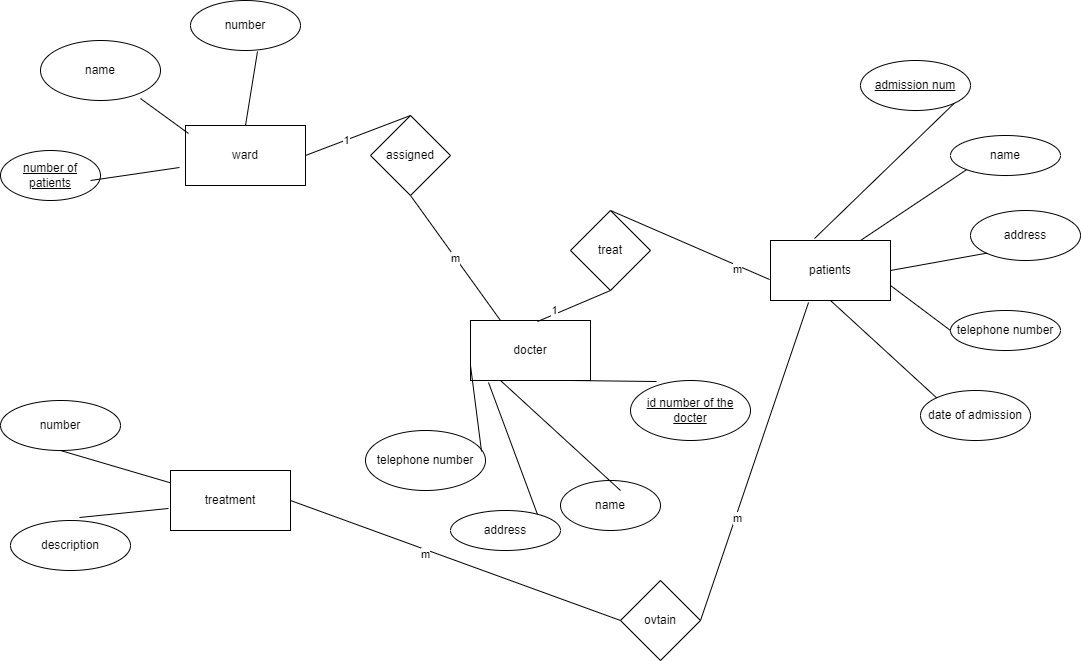

The diagram above was exported from draw.io. Its source (the exported page's mxGraphModel, read from the mxfile embedded in the PNG):
<mxGraphModel dx="1434" dy="1807" grid="1" gridSize="10" guides="1" tooltips="1" connect="1" arrows="1" fold="1" page="1" pageScale="1" pageWidth="850" pageHeight="1100" math="0" shadow="0">
  <root>
    <mxCell id="0" />
    <mxCell id="1" parent="0" />
    <mxCell id="CiJZVEGUZbZ4Y32tb6Kr-2" value="docter" style="rounded=0;whiteSpace=wrap;html=1;" vertex="1" parent="1">
      <mxGeometry x="530" y="260" width="120" height="60" as="geometry" />
    </mxCell>
    <mxCell id="CiJZVEGUZbZ4Y32tb6Kr-4" value="ward" style="rounded=0;whiteSpace=wrap;html=1;" vertex="1" parent="1">
      <mxGeometry x="245" y="65" width="120" height="60" as="geometry" />
    </mxCell>
    <mxCell id="CiJZVEGUZbZ4Y32tb6Kr-5" value="treatment" style="rounded=0;whiteSpace=wrap;html=1;" vertex="1" parent="1">
      <mxGeometry x="230" y="410" width="120" height="60" as="geometry" />
    </mxCell>
    <mxCell id="CiJZVEGUZbZ4Y32tb6Kr-6" value="patients" style="rounded=0;whiteSpace=wrap;html=1;" vertex="1" parent="1">
      <mxGeometry x="830" y="180" width="120" height="60" as="geometry" />
    </mxCell>
    <mxCell id="CiJZVEGUZbZ4Y32tb6Kr-11" value="telephone number" style="ellipse;whiteSpace=wrap;html=1;" vertex="1" parent="1">
      <mxGeometry x="425" y="370" width="120" height="60" as="geometry" />
    </mxCell>
    <mxCell id="CiJZVEGUZbZ4Y32tb6Kr-12" value="address" style="ellipse;whiteSpace=wrap;html=1;" vertex="1" parent="1">
      <mxGeometry x="510" y="450" width="110" height="40" as="geometry" />
    </mxCell>
    <mxCell id="CiJZVEGUZbZ4Y32tb6Kr-13" value="name" style="ellipse;whiteSpace=wrap;html=1;" vertex="1" parent="1">
      <mxGeometry x="620" y="420" width="100" height="50" as="geometry" />
    </mxCell>
    <mxCell id="CiJZVEGUZbZ4Y32tb6Kr-14" value="&lt;u&gt;id number of the docter&lt;/u&gt;" style="ellipse;whiteSpace=wrap;html=1;" vertex="1" parent="1">
      <mxGeometry x="690" y="320" width="120" height="60" as="geometry" />
    </mxCell>
    <mxCell id="CiJZVEGUZbZ4Y32tb6Kr-15" value="description" style="ellipse;whiteSpace=wrap;html=1;" vertex="1" parent="1">
      <mxGeometry x="70" y="460" width="120" height="50" as="geometry" />
    </mxCell>
    <mxCell id="CiJZVEGUZbZ4Y32tb6Kr-16" value="number" style="ellipse;whiteSpace=wrap;html=1;" vertex="1" parent="1">
      <mxGeometry x="60" y="340" width="120" height="50" as="geometry" />
    </mxCell>
    <mxCell id="CiJZVEGUZbZ4Y32tb6Kr-17" value="date of admission" style="ellipse;whiteSpace=wrap;html=1;" vertex="1" parent="1">
      <mxGeometry x="980" y="330" width="110" height="50" as="geometry" />
    </mxCell>
    <mxCell id="CiJZVEGUZbZ4Y32tb6Kr-18" value="telephone number" style="ellipse;whiteSpace=wrap;html=1;" vertex="1" parent="1">
      <mxGeometry x="1010" y="250" width="110" height="40" as="geometry" />
    </mxCell>
    <mxCell id="CiJZVEGUZbZ4Y32tb6Kr-19" value="address" style="ellipse;whiteSpace=wrap;html=1;" vertex="1" parent="1">
      <mxGeometry x="1030" y="150" width="110" height="50" as="geometry" />
    </mxCell>
    <mxCell id="CiJZVEGUZbZ4Y32tb6Kr-20" value="name" style="ellipse;whiteSpace=wrap;html=1;" vertex="1" parent="1">
      <mxGeometry x="1010" y="75" width="110" height="40" as="geometry" />
    </mxCell>
    <mxCell id="CiJZVEGUZbZ4Y32tb6Kr-21" value="&lt;u&gt;admission num&lt;/u&gt;" style="ellipse;whiteSpace=wrap;html=1;" vertex="1" parent="1">
      <mxGeometry x="920" width="110" height="50" as="geometry" />
    </mxCell>
    <mxCell id="CiJZVEGUZbZ4Y32tb6Kr-22" value="&lt;u&gt;number of patients&lt;/u&gt;" style="ellipse;whiteSpace=wrap;html=1;" vertex="1" parent="1">
      <mxGeometry x="60" y="90" width="100" height="50" as="geometry" />
    </mxCell>
    <mxCell id="CiJZVEGUZbZ4Y32tb6Kr-23" value="name" style="ellipse;whiteSpace=wrap;html=1;" vertex="1" parent="1">
      <mxGeometry x="100" y="-20" width="120" height="60" as="geometry" />
    </mxCell>
    <mxCell id="CiJZVEGUZbZ4Y32tb6Kr-24" value="number" style="ellipse;whiteSpace=wrap;html=1;" vertex="1" parent="1">
      <mxGeometry x="250" y="-60" width="110" height="50" as="geometry" />
    </mxCell>
    <mxCell id="CiJZVEGUZbZ4Y32tb6Kr-25" value="" style="endArrow=none;html=1;rounded=0;entryX=0.5;entryY=1;entryDx=0;entryDy=0;" edge="1" parent="1" source="CiJZVEGUZbZ4Y32tb6Kr-5" target="CiJZVEGUZbZ4Y32tb6Kr-16">
      <mxGeometry width="50" height="50" relative="1" as="geometry">
        <mxPoint x="400" y="290" as="sourcePoint" />
        <mxPoint x="450" y="240" as="targetPoint" />
      </mxGeometry>
    </mxCell>
    <mxCell id="CiJZVEGUZbZ4Y32tb6Kr-26" value="" style="endArrow=none;html=1;rounded=0;entryX=0;entryY=0;entryDx=0;entryDy=0;exitX=0.5;exitY=1;exitDx=0;exitDy=0;" edge="1" parent="1" source="CiJZVEGUZbZ4Y32tb6Kr-6" target="CiJZVEGUZbZ4Y32tb6Kr-17">
      <mxGeometry width="50" height="50" relative="1" as="geometry">
        <mxPoint x="400" y="290" as="sourcePoint" />
        <mxPoint x="450" y="240" as="targetPoint" />
      </mxGeometry>
    </mxCell>
    <mxCell id="CiJZVEGUZbZ4Y32tb6Kr-27" value="" style="endArrow=none;html=1;rounded=0;exitX=0;exitY=0.5;exitDx=0;exitDy=0;entryX=1;entryY=0.75;entryDx=0;entryDy=0;" edge="1" parent="1" source="CiJZVEGUZbZ4Y32tb6Kr-18" target="CiJZVEGUZbZ4Y32tb6Kr-6">
      <mxGeometry width="50" height="50" relative="1" as="geometry">
        <mxPoint x="400" y="290" as="sourcePoint" />
        <mxPoint x="450" y="240" as="targetPoint" />
      </mxGeometry>
    </mxCell>
    <mxCell id="CiJZVEGUZbZ4Y32tb6Kr-28" value="" style="endArrow=none;html=1;rounded=0;entryX=0;entryY=1;entryDx=0;entryDy=0;exitX=1;exitY=0.5;exitDx=0;exitDy=0;" edge="1" parent="1" source="CiJZVEGUZbZ4Y32tb6Kr-6" target="CiJZVEGUZbZ4Y32tb6Kr-19">
      <mxGeometry width="50" height="50" relative="1" as="geometry">
        <mxPoint x="400" y="290" as="sourcePoint" />
        <mxPoint x="450" y="240" as="targetPoint" />
      </mxGeometry>
    </mxCell>
    <mxCell id="CiJZVEGUZbZ4Y32tb6Kr-29" value="" style="endArrow=none;html=1;rounded=0;exitX=0.367;exitY=-0.033;exitDx=0;exitDy=0;exitPerimeter=0;entryX=1;entryY=1;entryDx=0;entryDy=0;" edge="1" parent="1" source="CiJZVEGUZbZ4Y32tb6Kr-6" target="CiJZVEGUZbZ4Y32tb6Kr-21">
      <mxGeometry width="50" height="50" relative="1" as="geometry">
        <mxPoint x="400" y="290" as="sourcePoint" />
        <mxPoint x="450" y="240" as="targetPoint" />
      </mxGeometry>
    </mxCell>
    <mxCell id="CiJZVEGUZbZ4Y32tb6Kr-30" value="" style="endArrow=none;html=1;rounded=0;exitX=0.75;exitY=0;exitDx=0;exitDy=0;entryX=0;entryY=1;entryDx=0;entryDy=0;" edge="1" parent="1" source="CiJZVEGUZbZ4Y32tb6Kr-6" target="CiJZVEGUZbZ4Y32tb6Kr-20">
      <mxGeometry width="50" height="50" relative="1" as="geometry">
        <mxPoint x="400" y="290" as="sourcePoint" />
        <mxPoint x="450" y="240" as="targetPoint" />
      </mxGeometry>
    </mxCell>
    <mxCell id="CiJZVEGUZbZ4Y32tb6Kr-31" value="" style="endArrow=none;html=1;rounded=0;exitX=0.609;exitY=1.02;exitDx=0;exitDy=0;exitPerimeter=0;entryX=0.5;entryY=0;entryDx=0;entryDy=0;" edge="1" parent="1" source="CiJZVEGUZbZ4Y32tb6Kr-24" target="CiJZVEGUZbZ4Y32tb6Kr-4">
      <mxGeometry width="50" height="50" relative="1" as="geometry">
        <mxPoint x="400" y="290" as="sourcePoint" />
        <mxPoint x="450" y="240" as="targetPoint" />
      </mxGeometry>
    </mxCell>
    <mxCell id="CiJZVEGUZbZ4Y32tb6Kr-32" value="" style="endArrow=none;html=1;rounded=0;exitX=0.9;exitY=0.6;exitDx=0;exitDy=0;exitPerimeter=0;entryX=-0.05;entryY=0.7;entryDx=0;entryDy=0;entryPerimeter=0;" edge="1" parent="1" source="CiJZVEGUZbZ4Y32tb6Kr-22" target="CiJZVEGUZbZ4Y32tb6Kr-4">
      <mxGeometry width="50" height="50" relative="1" as="geometry">
        <mxPoint x="400" y="290" as="sourcePoint" />
        <mxPoint x="450" y="240" as="targetPoint" />
      </mxGeometry>
    </mxCell>
    <mxCell id="CiJZVEGUZbZ4Y32tb6Kr-33" value="" style="endArrow=none;html=1;rounded=0;exitX=0.833;exitY=0.967;exitDx=0;exitDy=0;exitPerimeter=0;entryX=0.025;entryY=0.133;entryDx=0;entryDy=0;entryPerimeter=0;" edge="1" parent="1" source="CiJZVEGUZbZ4Y32tb6Kr-23" target="CiJZVEGUZbZ4Y32tb6Kr-4">
      <mxGeometry width="50" height="50" relative="1" as="geometry">
        <mxPoint x="400" y="290" as="sourcePoint" />
        <mxPoint x="450" y="240" as="targetPoint" />
      </mxGeometry>
    </mxCell>
    <mxCell id="CiJZVEGUZbZ4Y32tb6Kr-34" value="" style="endArrow=none;html=1;rounded=0;exitX=0.833;exitY=1;exitDx=0;exitDy=0;exitPerimeter=0;entryX=0.217;entryY=0.017;entryDx=0;entryDy=0;entryPerimeter=0;" edge="1" parent="1" source="CiJZVEGUZbZ4Y32tb6Kr-2" target="CiJZVEGUZbZ4Y32tb6Kr-14">
      <mxGeometry width="50" height="50" relative="1" as="geometry">
        <mxPoint x="400" y="290" as="sourcePoint" />
        <mxPoint x="450" y="240" as="targetPoint" />
      </mxGeometry>
    </mxCell>
    <mxCell id="CiJZVEGUZbZ4Y32tb6Kr-35" value="" style="endArrow=none;html=1;rounded=0;exitX=0.25;exitY=1;exitDx=0;exitDy=0;exitPerimeter=0;entryX=0.6;entryY=0.2;entryDx=0;entryDy=0;entryPerimeter=0;" edge="1" parent="1" source="CiJZVEGUZbZ4Y32tb6Kr-2" target="CiJZVEGUZbZ4Y32tb6Kr-13">
      <mxGeometry width="50" height="50" relative="1" as="geometry">
        <mxPoint x="400" y="290" as="sourcePoint" />
        <mxPoint x="450" y="240" as="targetPoint" />
      </mxGeometry>
    </mxCell>
    <mxCell id="CiJZVEGUZbZ4Y32tb6Kr-36" value="" style="endArrow=none;html=1;rounded=0;exitX=0.791;exitY=0.1;exitDx=0;exitDy=0;entryX=0.15;entryY=1.033;entryDx=0;entryDy=0;entryPerimeter=0;exitPerimeter=0;" edge="1" parent="1" source="CiJZVEGUZbZ4Y32tb6Kr-12" target="CiJZVEGUZbZ4Y32tb6Kr-2">
      <mxGeometry width="50" height="50" relative="1" as="geometry">
        <mxPoint x="400" y="290" as="sourcePoint" />
        <mxPoint x="450" y="240" as="targetPoint" />
      </mxGeometry>
    </mxCell>
    <mxCell id="CiJZVEGUZbZ4Y32tb6Kr-37" value="" style="endArrow=none;html=1;rounded=0;exitX=0;exitY=0.75;exitDx=0;exitDy=0;entryX=0.967;entryY=0.35;entryDx=0;entryDy=0;entryPerimeter=0;" edge="1" parent="1" source="CiJZVEGUZbZ4Y32tb6Kr-2" target="CiJZVEGUZbZ4Y32tb6Kr-11">
      <mxGeometry width="50" height="50" relative="1" as="geometry">
        <mxPoint x="400" y="290" as="sourcePoint" />
        <mxPoint x="450" y="240" as="targetPoint" />
      </mxGeometry>
    </mxCell>
    <mxCell id="CiJZVEGUZbZ4Y32tb6Kr-39" value="" style="endArrow=none;html=1;rounded=0;entryX=0.575;entryY=-0.06;entryDx=0;entryDy=0;entryPerimeter=0;exitX=-0.017;exitY=0.633;exitDx=0;exitDy=0;exitPerimeter=0;" edge="1" parent="1" source="CiJZVEGUZbZ4Y32tb6Kr-5" target="CiJZVEGUZbZ4Y32tb6Kr-15">
      <mxGeometry width="50" height="50" relative="1" as="geometry">
        <mxPoint x="400" y="290" as="sourcePoint" />
        <mxPoint x="450" y="240" as="targetPoint" />
      </mxGeometry>
    </mxCell>
    <mxCell id="CiJZVEGUZbZ4Y32tb6Kr-41" value="ovtain" style="rhombus;whiteSpace=wrap;html=1;" vertex="1" parent="1">
      <mxGeometry x="680" y="520" width="80" height="80" as="geometry" />
    </mxCell>
    <mxCell id="CiJZVEGUZbZ4Y32tb6Kr-42" value="assigned" style="rhombus;whiteSpace=wrap;html=1;" vertex="1" parent="1">
      <mxGeometry x="430" y="55" width="80" height="80" as="geometry" />
    </mxCell>
    <mxCell id="CiJZVEGUZbZ4Y32tb6Kr-43" value="treat" style="rhombus;whiteSpace=wrap;html=1;" vertex="1" parent="1">
      <mxGeometry x="630" y="150" width="80" height="80" as="geometry" />
    </mxCell>
    <mxCell id="CiJZVEGUZbZ4Y32tb6Kr-45" value="" style="endArrow=none;html=1;rounded=0;exitX=0.558;exitY=0.017;exitDx=0;exitDy=0;exitPerimeter=0;entryX=0.5;entryY=1;entryDx=0;entryDy=0;" edge="1" parent="1" source="CiJZVEGUZbZ4Y32tb6Kr-2" target="CiJZVEGUZbZ4Y32tb6Kr-43">
      <mxGeometry width="50" height="50" relative="1" as="geometry">
        <mxPoint x="400" y="290" as="sourcePoint" />
        <mxPoint x="450" y="240" as="targetPoint" />
      </mxGeometry>
    </mxCell>
    <mxCell id="CiJZVEGUZbZ4Y32tb6Kr-49" value="1" style="edgeLabel;html=1;align=center;verticalAlign=middle;resizable=0;points=[];" vertex="1" connectable="0" parent="CiJZVEGUZbZ4Y32tb6Kr-45">
      <mxGeometry x="-0.4904" y="4" relative="1" as="geometry">
        <mxPoint as="offset" />
      </mxGeometry>
    </mxCell>
    <mxCell id="CiJZVEGUZbZ4Y32tb6Kr-46" value="" style="endArrow=none;html=1;rounded=0;entryX=0.5;entryY=0;entryDx=0;entryDy=0;exitX=-0.008;exitY=0.65;exitDx=0;exitDy=0;exitPerimeter=0;" edge="1" parent="1" source="CiJZVEGUZbZ4Y32tb6Kr-6" target="CiJZVEGUZbZ4Y32tb6Kr-43">
      <mxGeometry width="50" height="50" relative="1" as="geometry">
        <mxPoint x="400" y="290" as="sourcePoint" />
        <mxPoint x="450" y="240" as="targetPoint" />
      </mxGeometry>
    </mxCell>
    <mxCell id="CiJZVEGUZbZ4Y32tb6Kr-48" value="m" style="edgeLabel;html=1;align=center;verticalAlign=middle;resizable=0;points=[];" vertex="1" connectable="0" parent="CiJZVEGUZbZ4Y32tb6Kr-46">
      <mxGeometry x="-0.6035" y="3" relative="1" as="geometry">
        <mxPoint as="offset" />
      </mxGeometry>
    </mxCell>
    <mxCell id="CiJZVEGUZbZ4Y32tb6Kr-50" value="m" style="endArrow=none;html=1;rounded=0;entryX=0.5;entryY=1;entryDx=0;entryDy=0;exitX=0.25;exitY=0;exitDx=0;exitDy=0;" edge="1" parent="1" source="CiJZVEGUZbZ4Y32tb6Kr-2" target="CiJZVEGUZbZ4Y32tb6Kr-42">
      <mxGeometry width="50" height="50" relative="1" as="geometry">
        <mxPoint x="400" y="290" as="sourcePoint" />
        <mxPoint x="450" y="240" as="targetPoint" />
      </mxGeometry>
    </mxCell>
    <mxCell id="CiJZVEGUZbZ4Y32tb6Kr-51" value="" style="endArrow=none;html=1;rounded=0;entryX=0.5;entryY=0;entryDx=0;entryDy=0;exitX=1;exitY=0.5;exitDx=0;exitDy=0;" edge="1" parent="1" source="CiJZVEGUZbZ4Y32tb6Kr-4" target="CiJZVEGUZbZ4Y32tb6Kr-42">
      <mxGeometry width="50" height="50" relative="1" as="geometry">
        <mxPoint x="400" y="290" as="sourcePoint" />
        <mxPoint x="450" y="240" as="targetPoint" />
      </mxGeometry>
    </mxCell>
    <mxCell id="CiJZVEGUZbZ4Y32tb6Kr-52" value="1" style="edgeLabel;html=1;align=center;verticalAlign=middle;resizable=0;points=[];" vertex="1" connectable="0" parent="CiJZVEGUZbZ4Y32tb6Kr-51">
      <mxGeometry x="-0.2384" relative="1" as="geometry">
        <mxPoint as="offset" />
      </mxGeometry>
    </mxCell>
    <mxCell id="CiJZVEGUZbZ4Y32tb6Kr-53" value="" style="endArrow=none;html=1;rounded=0;exitX=1;exitY=0.5;exitDx=0;exitDy=0;entryX=0;entryY=0.5;entryDx=0;entryDy=0;" edge="1" parent="1" source="CiJZVEGUZbZ4Y32tb6Kr-5" target="CiJZVEGUZbZ4Y32tb6Kr-41">
      <mxGeometry width="50" height="50" relative="1" as="geometry">
        <mxPoint x="400" y="290" as="sourcePoint" />
        <mxPoint x="450" y="240" as="targetPoint" />
      </mxGeometry>
    </mxCell>
    <mxCell id="CiJZVEGUZbZ4Y32tb6Kr-55" value="m" style="edgeLabel;html=1;align=center;verticalAlign=middle;resizable=0;points=[];" vertex="1" connectable="0" parent="CiJZVEGUZbZ4Y32tb6Kr-53">
      <mxGeometry x="-0.1742" y="-4" relative="1" as="geometry">
        <mxPoint as="offset" />
      </mxGeometry>
    </mxCell>
    <mxCell id="CiJZVEGUZbZ4Y32tb6Kr-54" value="" style="endArrow=none;html=1;rounded=0;exitX=1;exitY=0.5;exitDx=0;exitDy=0;entryX=0.317;entryY=1.033;entryDx=0;entryDy=0;entryPerimeter=0;" edge="1" parent="1" source="CiJZVEGUZbZ4Y32tb6Kr-41" target="CiJZVEGUZbZ4Y32tb6Kr-6">
      <mxGeometry width="50" height="50" relative="1" as="geometry">
        <mxPoint x="400" y="290" as="sourcePoint" />
        <mxPoint x="450" y="240" as="targetPoint" />
      </mxGeometry>
    </mxCell>
    <mxCell id="CiJZVEGUZbZ4Y32tb6Kr-56" value="m" style="edgeLabel;html=1;align=center;verticalAlign=middle;resizable=0;points=[];" vertex="1" connectable="0" parent="CiJZVEGUZbZ4Y32tb6Kr-54">
      <mxGeometry x="-0.3484" y="-2" relative="1" as="geometry">
        <mxPoint as="offset" />
      </mxGeometry>
    </mxCell>
  </root>
</mxGraphModel>